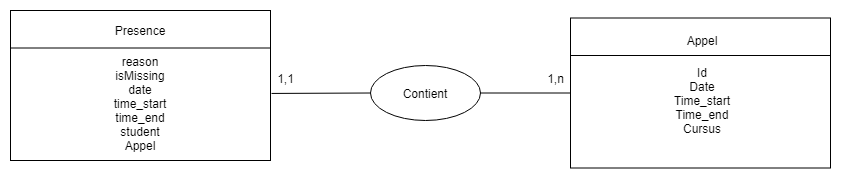

The diagram above was exported from draw.io. Its source (the exported page's mxGraphModel, read from the mxfile embedded in the PNG):
<mxGraphModel dx="1422" dy="762" grid="1" gridSize="10" guides="1" tooltips="1" connect="1" arrows="1" fold="1" page="1" pageScale="1" pageWidth="827" pageHeight="1169" math="0" shadow="0">
  <root>
    <mxCell id="0" />
    <mxCell id="1" parent="0" />
    <mxCell id="TXIzgWkYQxGERvr0RAKv-1" value="" style="rounded=0;whiteSpace=wrap;html=1;" vertex="1" parent="1">
      <mxGeometry x="70" y="240" width="260" height="150" as="geometry" />
    </mxCell>
    <mxCell id="TXIzgWkYQxGERvr0RAKv-2" value="" style="endArrow=none;html=1;exitX=0;exitY=0.25;exitDx=0;exitDy=0;entryX=1;entryY=0.25;entryDx=0;entryDy=0;" edge="1" parent="1" source="TXIzgWkYQxGERvr0RAKv-1" target="TXIzgWkYQxGERvr0RAKv-1">
      <mxGeometry width="50" height="50" relative="1" as="geometry">
        <mxPoint x="390" y="420" as="sourcePoint" />
        <mxPoint x="440" y="370" as="targetPoint" />
      </mxGeometry>
    </mxCell>
    <mxCell id="TXIzgWkYQxGERvr0RAKv-5" value="" style="rounded=0;whiteSpace=wrap;html=1;" vertex="1" parent="1">
      <mxGeometry x="630" y="247.5" width="260" height="150" as="geometry" />
    </mxCell>
    <mxCell id="TXIzgWkYQxGERvr0RAKv-6" value="" style="endArrow=none;html=1;exitX=0;exitY=0.25;exitDx=0;exitDy=0;entryX=1;entryY=0.25;entryDx=0;entryDy=0;" edge="1" parent="1" source="TXIzgWkYQxGERvr0RAKv-5" target="TXIzgWkYQxGERvr0RAKv-5">
      <mxGeometry width="50" height="50" relative="1" as="geometry">
        <mxPoint x="950" y="420" as="sourcePoint" />
        <mxPoint x="1000" y="370" as="targetPoint" />
      </mxGeometry>
    </mxCell>
    <mxCell id="TXIzgWkYQxGERvr0RAKv-8" value="Contient" style="ellipse;whiteSpace=wrap;html=1;" vertex="1" parent="1">
      <mxGeometry x="430" y="295" width="110" height="55" as="geometry" />
    </mxCell>
    <mxCell id="TXIzgWkYQxGERvr0RAKv-9" value="Presence" style="text;html=1;strokeColor=none;fillColor=none;align=center;verticalAlign=middle;whiteSpace=wrap;rounded=0;" vertex="1" parent="1">
      <mxGeometry x="180" y="250" width="40" height="20" as="geometry" />
    </mxCell>
    <mxCell id="TXIzgWkYQxGERvr0RAKv-11" value="Appel" style="text;html=1;strokeColor=none;fillColor=none;align=center;verticalAlign=middle;whiteSpace=wrap;rounded=0;" vertex="1" parent="1">
      <mxGeometry x="742" y="260" width="40" height="20" as="geometry" />
    </mxCell>
    <mxCell id="TXIzgWkYQxGERvr0RAKv-12" value="Id&lt;br&gt;Date&lt;br&gt;Time_start&lt;br&gt;Time_end&lt;br&gt;Cursus" style="text;html=1;strokeColor=none;fillColor=none;align=center;verticalAlign=middle;whiteSpace=wrap;rounded=0;" vertex="1" parent="1">
      <mxGeometry x="697" y="295" width="130" height="70" as="geometry" />
    </mxCell>
    <mxCell id="TXIzgWkYQxGERvr0RAKv-13" value="reason&lt;br&gt;isMissing&lt;br&gt;date&lt;br&gt;time_start&lt;br&gt;time_end&lt;br&gt;student&lt;br&gt;Appel" style="text;html=1;strokeColor=none;fillColor=none;align=center;verticalAlign=middle;whiteSpace=wrap;rounded=0;" vertex="1" parent="1">
      <mxGeometry x="135" y="297.5" width="130" height="70" as="geometry" />
    </mxCell>
    <mxCell id="TXIzgWkYQxGERvr0RAKv-14" value="" style="endArrow=none;html=1;exitX=1.004;exitY=0.553;exitDx=0;exitDy=0;exitPerimeter=0;entryX=0;entryY=0.5;entryDx=0;entryDy=0;" edge="1" parent="1" source="TXIzgWkYQxGERvr0RAKv-1" target="TXIzgWkYQxGERvr0RAKv-8">
      <mxGeometry width="50" height="50" relative="1" as="geometry">
        <mxPoint x="390" y="370" as="sourcePoint" />
        <mxPoint x="440" y="320" as="targetPoint" />
      </mxGeometry>
    </mxCell>
    <mxCell id="TXIzgWkYQxGERvr0RAKv-16" value="" style="endArrow=none;html=1;exitX=0;exitY=0.5;exitDx=0;exitDy=0;entryX=1;entryY=0.5;entryDx=0;entryDy=0;" edge="1" parent="1" source="TXIzgWkYQxGERvr0RAKv-5" target="TXIzgWkYQxGERvr0RAKv-8">
      <mxGeometry width="50" height="50" relative="1" as="geometry">
        <mxPoint x="341.03999999999996" y="332.95000000000005" as="sourcePoint" />
        <mxPoint x="440" y="332.5" as="targetPoint" />
      </mxGeometry>
    </mxCell>
    <mxCell id="TXIzgWkYQxGERvr0RAKv-17" value="1,n" style="text;html=1;align=center;verticalAlign=middle;resizable=0;points=[];autosize=1;" vertex="1" parent="1">
      <mxGeometry x="600" y="297.5" width="30" height="20" as="geometry" />
    </mxCell>
    <mxCell id="TXIzgWkYQxGERvr0RAKv-18" value="1,1" style="text;html=1;align=center;verticalAlign=middle;resizable=0;points=[];autosize=1;" vertex="1" parent="1">
      <mxGeometry x="330" y="297.5" width="30" height="20" as="geometry" />
    </mxCell>
  </root>
</mxGraphModel>